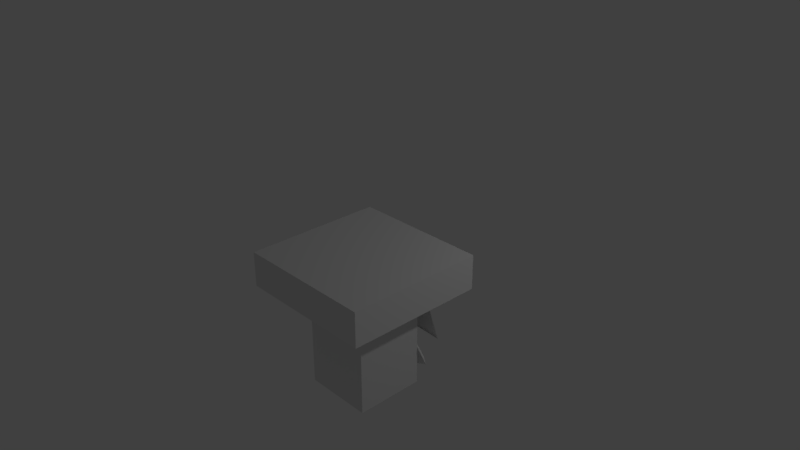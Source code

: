 # Source: Fan.blend  (saved by Blender 2.78.0; exported with 4.5.12 LTS)
import bpy
from mathutils import Matrix  # noqa: F401  (used for matrix-valued properties, if any)

bpy.ops.wm.read_factory_settings(use_empty=True)
scene = bpy.context.scene
scene.name = 'Scene'

# ---- collections
col_collection_1 = bpy.data.collections.new('Collection 1'); scene.collection.children.link(col_collection_1)

# ---- materials (node trees are filled in below, after node groups)
mat_material = bpy.data.materials.new('Material')
mat_material.alpha_threshold = 0.0
mat_material.use_transparent_shadow = False
mat_material.roughness = 0.5
mat_material.line_color = (0.0, 0.0, 0.0, 1.0)

# ---- material node trees

# ---- world
world_world = bpy.data.worlds.new('World'); scene.world = world_world
world_world.color = (0.05088, 0.05088, 0.05088)
world_world.use_sun_shadow = False
world_world.sun_shadow_jitter_overblur = 0.0
world_world.cycles.sampling_method = 'MANUAL'

# ---- cameras
cam_camera = bpy.data.cameras.new('Camera')
cam_camera.clip_end = 100.0
cam_camera.lens = 35.0
cam_camera.sensor_width = 32.0
cam_camera.sensor_height = 18.0
cam_camera.ortho_scale = 7.314
cam_camera.dof.focus_distance = 0.0
cam_camera.dof.aperture_fstop = 128.0

# ---- lights
light_area = bpy.data.lights.new('Area', 'AREA')
light_area.transmission_factor = 0.0
light_area.energy = 78.54
light_area.shadow_buffer_clip_start = 0.5
light_area.shadow_soft_size = 0.1
light_area.shadow_maximum_resolution = 0.006
light_area.use_absolute_resolution = True
light_area.size = 0.1
light_area.size_y = 0.1
light_lamp = bpy.data.lights.new('Lamp', 'POINT')
light_lamp.transmission_factor = 0.0
light_lamp.cutoff_distance = 30.0
light_lamp.energy = 100.0
light_lamp.shadow_buffer_clip_start = 1.001
light_lamp.shadow_soft_size = 0.1
light_lamp.shadow_maximum_resolution = 0.006
light_lamp.use_absolute_resolution = True

# ---- meshes
me_cube_003 = bpy.data.meshes.new('Cube.003')
me_cube_003.from_pydata([(0.5204, 0.0, -0.5204), (0.7359, 0.0, 1.192e-07), (0.5204, 0.0, 0.5204), (2.98e-08, 0.0, 0.7359), (-0.5204, 0.0, 0.5204), (-0.7359, 0.0, 1.192e-07), (-0.5204, 0.0, -0.5204), (-5.588e-08, 0.0, -0.7359), (-5.588e-08, 0.03668, 2.384e-07), (2.98e-08, 0.03668, 0.6258), (0.4425, 0.03668, 0.4425), (-5.588e-08, 0.03668, -0.6258), (-0.4425, 0.03668, -0.4425), (-0.6258, 0.03668, 1.192e-07), (-0.4425, 0.03668, 0.4425), (0.6258, 0.03668, 1.192e-07), (0.4425, 0.03668, -0.4425)], [], [(8, 9, 3), (4, 14, 8), (8, 13, 5), (8, 15, 1), (13, 8, 12), (11, 8, 16), (15, 8, 10), (9, 8, 14), (3, 9, 14, 4), (1, 15, 10, 2), (7, 11, 16, 0), (5, 13, 12, 6), (10, 8, 2), (12, 8, 6), (16, 8, 0), (11, 7, 8)])
_uv = me_cube_003.uv_layers.new(name='UVMap')
_uv.uv.foreach_set('vector', [0.87, 0.02487, 0.8541, 0.2444, 0.87, 0.2843, 0.9744, 0.3858, 0.9585, 0.4414, 0.9744, 0.7523, 0.8402, 0.3858, 0.8243, 0.6967, 0.8402, 0.7523, 0.9371, 0.02487, 0.9211, 0.2444, 0.9371, 0.2843, 0.2706, 0.6734, 0.1481, 0.3858, 0.02558, 0.6734, 0.2519, 0.3361, 0.2519, 0.02487, 0.02558, 0.2449, 0.5667, 0.6734, 0.4442, 0.3858, 0.3217, 0.6734, 0.3031, 0.116, 0.5294, 0.3361, 0.5294, 0.02487, 0.7359, 0.02487, 0.6838, 0.04583, 0.6838, 0.284, 0.7359, 0.305, 0.7732, 0.3858, 0.7211, 0.4068, 0.7211, 0.645, 0.7732, 0.666, 0.6326, 0.02487, 0.5806, 0.04583, 0.5806, 0.284, 0.6326, 0.305, 0.6179, 0.666, 0.6699, 0.645, 0.6699, 0.4068, 0.6179, 0.3858, 0.787, 0.06479, 0.8029, 0.2843, 0.8029, 0.02487, 0.8914, 0.4414, 0.9073, 0.7523, 0.9073, 0.3858, 0.6179, 0.7556, 0.6338, 0.9751, 0.6338, 0.7157, 0.685, 0.9352, 0.7009, 0.9751, 0.7009, 0.7157])
_ca = me_cube_003.color_attributes.new('Col', 'BYTE_COLOR', 'CORNER')
_ca.data.foreach_set('color', [1.0, 1.0, 1.0, 1.0, 1.0, 1.0, 1.0, 1.0, 1.0, 1.0, 1.0, 1.0, 1.0, 1.0, 1.0, 1.0, 1.0, 1.0, 1.0, 1.0, 1.0, 1.0, 1.0, 1.0, 1.0, 1.0, 1.0, 1.0, 1.0, 1.0, 1.0, 1.0, 1.0, 1.0, 1.0, 1.0, 1.0, 1.0, 1.0, 1.0, 1.0, 1.0, 1.0, 1.0, 1.0, 1.0, 1.0, 1.0, 1.0, 1.0, 1.0, 1.0, 1.0, 1.0, 1.0, 1.0, 1.0, 1.0, 1.0, 1.0, 1.0, 1.0, 1.0, 1.0, 1.0, 1.0, 1.0, 1.0, 1.0, 1.0, 1.0, 1.0, 1.0, 1.0, 1.0, 1.0, 1.0, 1.0, 1.0, 1.0, 1.0, 1.0, 1.0, 1.0, 1.0, 1.0, 1.0, 1.0, 1.0, 1.0, 1.0, 1.0, 1.0, 1.0, 1.0, 1.0, 1.0, 1.0, 1.0, 1.0, 1.0, 1.0, 1.0, 1.0, 1.0, 1.0, 1.0, 1.0, 1.0, 1.0, 1.0, 1.0, 1.0, 1.0, 1.0, 1.0, 1.0, 1.0, 1.0, 1.0, 1.0, 1.0, 1.0, 1.0, 1.0, 1.0, 1.0, 1.0, 1.0, 1.0, 1.0, 1.0, 1.0, 1.0, 1.0, 1.0, 1.0, 1.0, 1.0, 1.0, 1.0, 1.0, 1.0, 1.0, 1.0, 1.0, 1.0, 1.0, 1.0, 1.0, 1.0, 1.0, 1.0, 1.0, 1.0, 1.0, 1.0, 1.0, 1.0, 1.0, 1.0, 1.0, 1.0, 1.0, 1.0, 1.0, 1.0, 1.0, 1.0, 1.0, 1.0, 1.0, 1.0, 1.0, 1.0, 1.0, 1.0, 1.0, 1.0, 1.0, 1.0, 1.0, 1.0, 1.0, 1.0, 1.0, 1.0, 1.0, 1.0, 1.0, 1.0, 1.0, 1.0, 1.0, 1.0, 1.0, 1.0, 1.0, 1.0, 1.0, 1.0, 1.0, 1.0, 1.0, 1.0, 1.0, 1.0, 1.0])
me_cube_003.materials.append(mat_material)
me_cube_003.use_remesh_preserve_volume = False
me_cube_003.use_remesh_preserve_attributes = False
me_cube_003.use_mirror_vertex_groups = False
me_cube_003.update()
me_cube = bpy.data.meshes.new('Cube')
me_cube.from_pydata([(-1.056, 0.9444, -0.5), (0.9436, 0.9444, -0.5), (0.9436, -1.056, -0.5), (-1.056, -1.056, -0.5), (-1.056, 0.9444, 1.192e-07), (0.9436, 0.9444, 1.192e-07), (0.9436, -1.056, 1.192e-07), (-1.056, -1.056, 1.192e-07), (0.4436, 0.4444, -2.0), (0.4436, 0.9444, -0.5), (0.4436, -1.056, -0.5), (0.4436, 0.4444, -0.5), (-0.5564, 0.4444, -0.5), (-0.5564, -0.5556, -0.5), (0.4436, -0.5556, -0.5), (-0.5564, 0.4444, -2.0), (-0.5564, -0.5556, -2.0), (0.4436, -0.5556, -2.0), (0.1102, 0.4444, -2.0), (-0.2231, 0.4444, -2.0), (0.1102, 0.4444, -0.5), (-0.2231, 0.4444, -0.5), (-0.5564, 0.4444, -1.5), (-0.5564, 0.4444, -1.0), (0.4436, 0.4444, -1.0), (0.4436, 0.4444, -1.5), (-0.0824, 0.4444, -1.216), (-0.0824, 0.4444, -1.284), (-0.03044, 0.4444, -1.216), (-0.03044, 0.4444, -1.284), (-0.2231, 0.4444, -1.0), (-0.2231, 0.4444, -1.5), (0.1102, 0.4444, -1.0), (0.1102, 0.4444, -1.5), (-0.0824, 0.6349, -1.216), (-0.0824, 0.6349, -1.284), (-0.03044, 0.6349, -1.216), (-0.03044, 0.6349, -1.284)], [], [(4, 7, 6, 5), (0, 4, 5, 1, 9), (1, 5, 6, 2), (2, 6, 7, 3, 10), (4, 0, 3, 7), (12, 23, 22, 15, 16, 13), (1, 2, 10, 14, 11, 9), (13, 14, 10, 3, 0, 9, 11, 20, 21, 12), (15, 19, 18, 8, 17, 16), (14, 13, 16, 17), (11, 14, 17, 8, 25, 24), (33, 25, 8, 18), (22, 31, 19, 15), (31, 33, 18, 19), (12, 21, 30, 23), (23, 30, 31, 22), (21, 20, 32, 30), (20, 11, 24, 32), (32, 24, 25, 33), (29, 27, 35, 37), (26, 27, 31, 30), (29, 28, 32, 33), (28, 26, 30, 32), (27, 29, 33, 31), (35, 34, 36, 37), (28, 29, 37, 36), (26, 28, 36, 34), (27, 26, 34, 35)])
_uv = me_cube.uv_layers.new(name='UVMap')
_uv.uv.foreach_set('vector', [0.3844, 0.009507, 0.3844, 0.3898, 0.009375, 0.3898, 0.009375, 0.009507, 0.7219, 0.7891, 0.6281, 0.7891, 0.6281, 0.4088, 0.7219, 0.4088, 0.7219, 0.5039, 0.7031, 0.009507, 0.7969, 0.009507, 0.7969, 0.3898, 0.7031, 0.3898, 0.8156, 0.009507, 0.9094, 0.009507, 0.9094, 0.3898, 0.8156, 0.3898, 0.8156, 0.1046, 0.8344, 0.7891, 0.7406, 0.7891, 0.7406, 0.4088, 0.8344, 0.4088, 0.6094, 0.4088, 0.6094, 0.5039, 0.6094, 0.5989, 0.6094, 0.694, 0.4219, 0.694, 0.4219, 0.4088, 0.9469, 0.4088, 0.9469, 0.7891, 0.8531, 0.7891, 0.8531, 0.694, 0.8531, 0.5039, 0.8531, 0.4088, 0.4969, 0.2947, 0.6844, 0.2947, 0.6844, 0.3898, 0.4031, 0.3898, 0.4031, 0.009507, 0.6844, 0.009507, 0.6844, 0.1046, 0.6219, 0.1046, 0.5594, 0.1046, 0.4969, 0.1046, 0.1969, 0.9032, 0.1344, 0.9032, 0.07188, 0.9032, 0.009375, 0.9032, 0.009375, 0.713, 0.1969, 0.713, 0.009375, 0.4088, 0.1969, 0.4088, 0.1969, 0.694, 0.009375, 0.694, 0.4031, 0.694, 0.2156, 0.694, 0.2156, 0.4088, 0.4031, 0.4088, 0.4031, 0.5039, 0.4031, 0.5989, 0.2156, 0.8954, 0.2781, 0.8954, 0.2781, 0.9905, 0.2156, 0.9905, 0.9281, 0.009507, 0.9906, 0.009507, 0.9906, 0.1046, 0.9281, 0.1046, 0.9281, 0.2377, 0.9906, 0.2377, 0.9906, 0.3327, 0.9281, 0.3327, 0.4843, 0.8271, 0.5468, 0.8271, 0.5468, 0.9222, 0.4843, 0.9222, 0.4031, 0.8271, 0.4656, 0.8271, 0.4656, 0.9222, 0.4031, 0.9222, 0.9281, 0.1236, 0.9906, 0.1236, 0.9906, 0.2187, 0.9281, 0.2187, 0.3594, 0.9905, 0.2969, 0.9905, 0.2969, 0.8954, 0.3594, 0.8954, 0.8343, 0.8081, 0.8968, 0.8081, 0.8968, 0.9032, 0.8343, 0.9032, 0.9622, 0.293, 0.9348, 0.259, 0.9348, 0.259, 0.9622, 0.293, 0.9149, 0.3203, 0.9348, 0.259, 0.9281, 0.2377, 0.9281, 0.2187, 0.9622, 0.293, 0.8693, 0.6298, 0.8343, 0.8081, 0.9906, 0.2377, 0.8693, 0.6298, 0.9149, 0.3203, 0.9281, 0.2187, 0.8343, 0.8081, 0.9348, 0.259, 0.9622, 0.293, 0.9906, 0.2377, 0.9281, 0.2377, 0.9348, 0.259, 0.9149, 0.3203, 0.8693, 0.6298, 0.9622, 0.293, 0.8693, 0.6298, 0.9622, 0.293, 0.9622, 0.293, 0.8693, 0.6298, 0.9149, 0.3203, 0.8693, 0.6298, 0.8693, 0.6298, 0.9149, 0.3203, 0.9348, 0.259, 0.9149, 0.3203, 0.9149, 0.3203, 0.9348, 0.259])
_ca = me_cube.color_attributes.new('Col', 'BYTE_COLOR', 'CORNER')
_ca.data.foreach_set('color', [1.0, 1.0, 1.0, 1.0, 1.0, 1.0, 1.0, 1.0, 1.0, 1.0, 1.0, 1.0, 1.0, 1.0, 1.0, 1.0, 1.0, 1.0, 1.0, 1.0, 1.0, 1.0, 1.0, 1.0, 1.0, 1.0, 1.0, 1.0, 1.0, 1.0, 1.0, 1.0, 1.0, 1.0, 1.0, 1.0, 1.0, 1.0, 1.0, 1.0, 1.0, 1.0, 1.0, 1.0, 1.0, 1.0, 1.0, 1.0, 1.0, 1.0, 1.0, 1.0, 1.0, 1.0, 1.0, 1.0, 1.0, 1.0, 1.0, 1.0, 1.0, 1.0, 1.0, 1.0, 1.0, 1.0, 1.0, 1.0, 1.0, 1.0, 1.0, 1.0, 1.0, 1.0, 1.0, 1.0, 1.0, 1.0, 1.0, 1.0, 1.0, 1.0, 1.0, 1.0, 1.0, 1.0, 1.0, 1.0, 1.0, 1.0, 1.0, 1.0, 1.0, 1.0, 1.0, 1.0, 1.0, 1.0, 1.0, 1.0, 1.0, 1.0, 1.0, 1.0, 1.0, 1.0, 1.0, 1.0, 1.0, 1.0, 1.0, 1.0, 1.0, 1.0, 1.0, 1.0, 1.0, 1.0, 1.0, 1.0, 1.0, 1.0, 1.0, 1.0, 1.0, 1.0, 1.0, 1.0, 1.0, 1.0, 1.0, 1.0, 1.0, 1.0, 1.0, 1.0, 1.0, 1.0, 1.0, 1.0, 1.0, 1.0, 1.0, 1.0, 1.0, 1.0, 1.0, 1.0, 1.0, 1.0, 1.0, 1.0, 1.0, 1.0, 1.0, 1.0, 1.0, 1.0, 1.0, 1.0, 1.0, 1.0, 1.0, 1.0, 1.0, 1.0, 1.0, 1.0, 1.0, 1.0, 1.0, 1.0, 1.0, 1.0, 1.0, 1.0, 1.0, 1.0, 1.0, 1.0, 1.0, 1.0, 1.0, 1.0, 1.0, 1.0, 1.0, 1.0, 1.0, 1.0, 1.0, 1.0, 1.0, 1.0, 1.0, 1.0, 1.0, 1.0, 1.0, 1.0, 1.0, 1.0, 1.0, 1.0, 1.0, 1.0, 1.0, 1.0, 1.0, 1.0, 1.0, 1.0, 1.0, 1.0, 1.0, 1.0, 1.0, 1.0, 1.0, 1.0, 1.0, 1.0, 1.0, 1.0, 1.0, 1.0, 1.0, 1.0, 1.0, 1.0, 1.0, 1.0, 1.0, 1.0, 1.0, 1.0, 1.0, 1.0, 1.0, 1.0, 1.0, 1.0, 1.0, 1.0, 1.0, 1.0, 1.0, 1.0, 1.0, 1.0, 1.0, 1.0, 1.0, 1.0, 1.0, 1.0, 1.0, 1.0, 1.0, 1.0, 1.0, 1.0, 1.0, 1.0, 1.0, 1.0, 1.0, 1.0, 1.0, 1.0, 1.0, 1.0, 1.0, 1.0, 1.0, 1.0, 1.0, 1.0, 1.0, 1.0, 1.0, 1.0, 1.0, 1.0, 1.0, 1.0, 1.0, 1.0, 1.0, 1.0, 1.0, 1.0, 1.0, 1.0, 1.0, 1.0, 1.0, 1.0, 1.0, 1.0, 1.0, 1.0, 1.0, 1.0, 1.0, 1.0, 1.0, 1.0, 1.0, 1.0, 1.0, 1.0, 1.0, 1.0, 1.0, 1.0, 1.0, 1.0, 1.0, 1.0, 1.0, 1.0, 1.0, 1.0, 1.0, 1.0, 1.0, 1.0, 1.0, 1.0, 1.0, 1.0, 1.0, 1.0, 1.0, 1.0, 1.0, 1.0, 1.0, 1.0, 1.0, 1.0, 1.0, 1.0, 1.0, 1.0, 1.0, 1.0, 1.0, 1.0, 1.0, 1.0, 1.0, 1.0, 1.0, 1.0, 1.0, 1.0, 1.0, 1.0, 1.0, 1.0, 1.0, 1.0, 1.0, 1.0, 1.0, 1.0, 1.0, 1.0, 1.0, 1.0, 1.0, 1.0, 1.0, 1.0, 1.0, 1.0, 1.0, 1.0, 1.0, 1.0, 1.0, 1.0, 1.0, 1.0, 1.0, 1.0, 1.0, 1.0, 1.0, 1.0, 1.0, 1.0, 1.0, 1.0, 1.0, 1.0, 1.0, 1.0, 1.0, 1.0, 1.0, 1.0, 0.9911, 0.9911, 0.9911, 0.9961, 1.0, 1.0, 1.0, 1.0, 1.0, 1.0, 1.0, 1.0, 0.9911, 0.9911, 0.9911, 0.9961, 1.0, 1.0, 1.0, 1.0, 1.0, 1.0, 1.0, 1.0, 1.0, 1.0, 1.0, 1.0, 1.0, 1.0, 1.0, 1.0, 1.0, 1.0, 1.0, 1.0, 1.0, 1.0, 1.0, 1.0, 1.0, 1.0, 1.0, 1.0, 1.0, 1.0, 1.0, 1.0, 1.0, 1.0, 1.0, 1.0, 0.9911, 0.9911, 0.9911, 0.9961, 1.0, 1.0, 1.0, 1.0, 0.9911, 0.9911, 0.9911, 0.9961, 1.0, 1.0, 1.0, 1.0, 1.0, 1.0, 1.0, 1.0, 0.9911, 0.9911, 0.9911, 0.9961, 1.0, 1.0, 1.0, 1.0, 0.9911, 0.9911, 0.9911, 0.9961, 0.9911, 0.9911, 0.9911, 0.9961, 1.0, 1.0, 1.0, 1.0, 1.0, 1.0, 1.0, 1.0, 1.0, 1.0, 1.0, 1.0, 1.0, 1.0, 1.0, 1.0, 1.0, 1.0, 1.0, 1.0])
me_cube.materials.append(mat_material)
me_cube.use_remesh_preserve_volume = False
me_cube.use_remesh_preserve_attributes = False
me_cube.use_mirror_vertex_groups = False
me_cube.update()

# ---- objects
ob_fan = bpy.data.objects.new('Fan', me_cube_003)
ob_area = bpy.data.objects.new('Area', light_area)
ob_fanbase = bpy.data.objects.new('FanBase', me_cube)
ob_lamp = bpy.data.objects.new('Lamp', light_lamp)
ob_camera = bpy.data.objects.new('Camera', cam_camera)

# ---- transforms, parenting, visibility, modifiers, constraints
ob_fan.location = (-0.05807, 0.5981, -1.253)
ob_fan.lock_rotations_4d = False
ob_fan.empty_display_type = 'ARROWS'
ob_fan.lineart.crease_threshold = 0.0
ob_area.location = (-1.698, -2.431, -3.599)
ob_area.lineart.crease_threshold = 0.0
ob_fanbase.location = (0.0008664, 5.341e-05, -1.007e-07)
ob_fanbase.lock_rotations_4d = False
ob_fanbase.empty_display_type = 'ARROWS'
ob_fanbase.lineart.crease_threshold = 0.0
ob_lamp.location = (4.076, 3.065, 3.279)
ob_lamp.rotation_euler = (0.6503, 0.05522, 1.866)
ob_lamp.lock_rotations_4d = False
ob_lamp.empty_display_type = 'ARROWS'
ob_lamp.color = (0.0, 0.0, 0.0, 0.0)
ob_lamp.lineart.crease_threshold = 0.0
ob_camera.location = (7.481, -6.508, 5.344)
ob_camera.rotation_euler = (1.109, 0.0, 0.8149)
ob_camera.lock_rotations_4d = False
ob_camera.empty_display_type = 'ARROWS'
ob_camera.color = (0.0, 0.0, 0.0, 0.0)
ob_camera.display_type = 'WIRE'
ob_camera.lineart.crease_threshold = 0.0

# ---- collection membership
col_collection_1.objects.link(ob_fan)
col_collection_1.objects.link(ob_area)
col_collection_1.objects.link(ob_fanbase)
col_collection_1.objects.link(ob_lamp)
col_collection_1.objects.link(ob_camera)

# ---- scene / render settings (as saved in the file)
scene.camera = ob_camera
scene.frame_start = 1; scene.frame_end = 250; scene.frame_set(6)
scene.render.engine = 'BLENDER_EEVEE_NEXT'
scene.render.resolution_percentage = 50
scene.render.dither_intensity = 0.0
scene.cycles.use_denoising = False
scene.cycles.samples = 128
scene.cycles.sampling_pattern = 'TABULATED_SOBOL'
scene.cycles.light_sampling_threshold = 0.0
scene.cycles.use_adaptive_sampling = False
scene.cycles.use_light_tree = False
scene.cycles.blur_glossy = 0.0
scene.cycles.sample_clamp_indirect = 0.0
scene.view_settings.view_transform = 'Standard'
bpy.context.view_layer.update()
